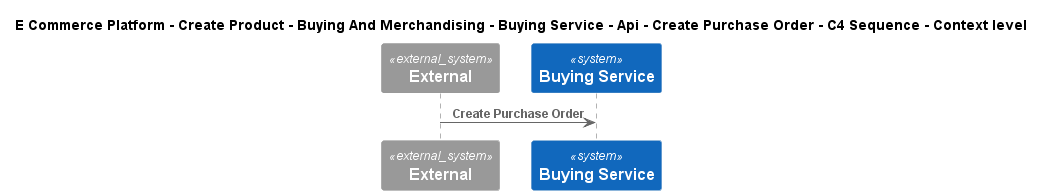

The diagram above was rendered by PlantUML. Its source (embedded in the PNG):
@startuml
!include ..\..\..\..\..\..\..\..\..\.c4s\C4_Sequence.puml
SHOW_FOOT_BOXES()

title E Commerce Platform - Create Product - Buying And Merchandising - Buying Service - Api - Create Purchase Order - C4 Sequence - Context level

System_Ext(C4InterFlow.SoftwareSystems.ExternalSystem, "External", "")
System(ECommercePlatform.CreateProduct.BuyingAndMerchandising.SoftwareSystems.BuyingService, "Buying Service", "")

Rel(C4InterFlow.SoftwareSystems.ExternalSystem, ECommercePlatform.CreateProduct.BuyingAndMerchandising.SoftwareSystems.BuyingService, "Create Purchase Order")


@enduml